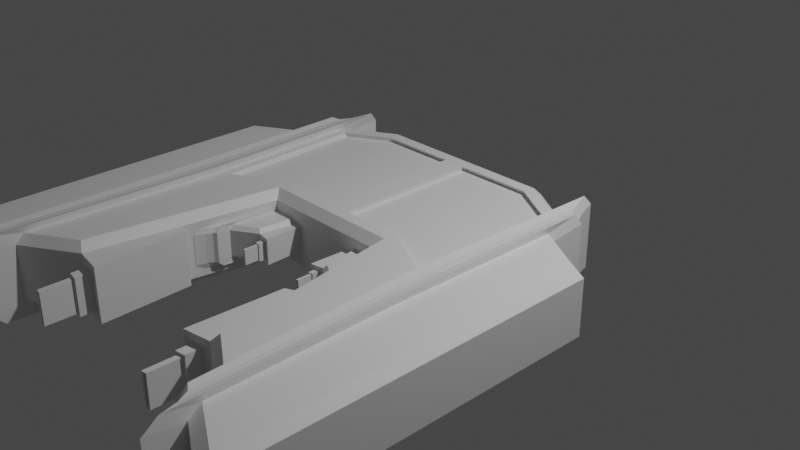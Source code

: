 # Source: Enemy.blend  (saved by Blender 3.6.11; exported with 4.5.12 LTS)
import bpy
from mathutils import Matrix  # noqa: F401  (used for matrix-valued properties, if any)

bpy.ops.wm.read_factory_settings(use_empty=True)
scene = bpy.context.scene
scene.name = 'Scene'

# ---- collections
col_collection = bpy.data.collections.new('Collection'); scene.collection.children.link(col_collection)

# ---- materials (node trees are filled in below, after node groups)
mat_material = bpy.data.materials.new('Material')
mat_material.alpha_threshold = 0.0
mat_material.use_transparent_shadow = False
mat_material.roughness = 0.5
mat_material.line_color = (0.0, 0.0, 0.0, 1.0)
mat_material_001 = bpy.data.materials.new('Material.001')
mat_material_001.alpha_threshold = 0.0
mat_material_001.use_transparent_shadow = False
mat_material_001.roughness = 0.5
mat_material_001.line_color = (0.0, 0.0, 0.0, 1.0)

# ---- material node trees
mat_material.use_nodes = True; mat_material.node_tree.nodes.clear()
_N = mat_material.node_tree.nodes; _L = mat_material.node_tree.links
n0 = _N.new('ShaderNodeOutputMaterial'); n0.name = 'Material Output'; n0.location = (300, 300)
n1 = _N.new('ShaderNodeBsdfPrincipled'); n1.name = 'Principled BSDF'; n1.location = (10, 300)
n1.distribution = 'GGX'
n1.subsurface_method = 'RANDOM_WALK_SKIN'
n1.inputs[3].default_value = 1.45
n1.inputs[27].default_value = (0.0, 0.0, 0.0, 1.0)
n1.inputs[28].default_value = 1.0
_L.new(n1.outputs[0], n0.inputs[0])
n0.is_active_output = True
mat_material_001.use_nodes = True; mat_material_001.node_tree.nodes.clear()
_N = mat_material_001.node_tree.nodes; _L = mat_material_001.node_tree.links
n0 = _N.new('ShaderNodeOutputMaterial'); n0.name = 'Material Output'; n0.location = (300, 300)
n1 = _N.new('ShaderNodeBsdfPrincipled'); n1.name = 'Principled BSDF'; n1.location = (10, 300)
n1.distribution = 'GGX'
n1.subsurface_method = 'RANDOM_WALK_SKIN'
n1.inputs[3].default_value = 1.45
n1.inputs[27].default_value = (0.0, 0.0, 0.0, 1.0)
n1.inputs[28].default_value = 1.0
_L.new(n1.outputs[0], n0.inputs[0])
n0.is_active_output = True

# ---- world
world_world = bpy.data.worlds.new('World'); scene.world = world_world
world_world.use_nodes = True; world_world.node_tree.nodes.clear()
_N = world_world.node_tree.nodes; _L = world_world.node_tree.links
n0 = _N.new('ShaderNodeOutputWorld'); n0.name = 'World Output'; n0.location = (300, 300)
n1 = _N.new('ShaderNodeBackground'); n1.name = 'Background'; n1.location = (10, 300)
n1.inputs[0].default_value = (0.05088, 0.05088, 0.05088, 1.0)
_L.new(n1.outputs[0], n0.inputs[0])
n0.is_active_output = True
world_world.color = (0.05088, 0.05088, 0.05088)
world_world.use_sun_shadow = False
world_world.sun_shadow_jitter_overblur = 0.0

# ---- cameras
cam_camera = bpy.data.cameras.new('Camera')
cam_camera.clip_end = 100.0
cam_camera.ortho_scale = 7.314

# ---- lights
light_light = bpy.data.lights.new('Light', 'POINT')
light_light.transmission_factor = 0.0
light_light.energy = 1000.0
light_light.shadow_soft_size = 0.1
light_light.shadow_maximum_resolution = 0.006
light_light.use_absolute_resolution = True

# ---- meshes
me_cube = bpy.data.meshes.new('Cube')
me_cube.from_pydata([(-1.533, -2.249, 0.3817), (-1.716, -2.583, 0.3817), (-1.716, -2.583, -0.3817), (-1.533, -2.249, -0.3817), (-0.7954, -2.998, -0.198), (-0.7954, -2.998, 0.198), (-0.7407, -2.03, -0.293), (-0.7407, -2.03, 0.293), (-0.9257, -1.914, 0.3817), (-0.8466, -1.983, 0.293), (-2.284, -2.918, 0.3817), (-2.373, -3.035, 0.293), (-2.284, -2.918, -0.3817), (-2.373, -3.035, -0.293), (-0.9257, -1.914, -0.3817), (-0.8466, -1.983, -0.293), (-0.8718, 1.0, 0.1648), (-0.9522, 0.7836, 0.3817), (-0.9856, 0.9063, -0.3817), (-0.8718, 1.0, -0.1648), (-0.7982, -0.7886, 0.3817), (-0.6932, -1.0, 0.293), (-0.6932, -1.0, -0.293), (-0.7692, -0.9113, -0.3817), (0.0, 0.9065, -0.3817), (0.0, 1.0, -0.293), (0.0, -0.9113, 0.3817), (0.0, -1.0, 0.293), (0.0, -1.0, -0.293), (0.0, -0.9113, -0.3817), (0.0, 1.0, 0.293), (0.0, 0.9065, 0.3817), (-2.284, -0.08918, -0.3817), (-2.373, -0.0522, -0.293), (-2.284, -1.997, -0.3817), (-2.373, -2.052, -0.293), (-2.373, -2.052, 0.293), (-2.284, -1.997, 0.3817), (-2.284, -0.08918, 0.3817), (-2.373, -0.0522, 0.293), (-1.082, -2.917, -0.3817), (-0.9062, -2.981, -0.198), (-1.082, -2.917, 0.3817), (-0.9062, -2.981, 0.198), (-2.284, -3.839, -0.3817), (-2.373, -4.018, -0.293), (-2.284, -3.839, 0.3817), (-2.373, -4.018, 0.293), (-1.565, 0.6493, 0.293), (-1.75, 0.2985, 0.293), (-1.724, 0.2427, 0.3817), (-1.424, 0.5057, 0.3817), (-1.549, 0.5745, -0.3817), (-1.724, 0.2427, -0.3817), (-1.75, 0.2985, -0.293), (-1.565, 0.6493, -0.293), (-1.75, -3.668, 0.293), (-1.565, -3.317, 0.293), (-1.575, -3.225, 0.3817), (-1.737, -3.532, 0.3817), (-1.737, -3.532, -0.3817), (-1.575, -3.225, -0.3817), (-1.565, -3.317, -0.293), (-1.75, -3.668, -0.293), (-1.695, -1.635, 0.3817), (-1.374, -1.077, 0.3817), (-1.491, -1.273, -0.3817), (-1.695, -1.635, -0.3817), (-1.731, -2.763, 0.4548), (-1.513, -2.365, 0.4548), (-1.513, -2.365, -0.4548), (-1.731, -2.763, -0.4548), (-1.551, 1.089, 0.3491), (-1.771, 0.6706, 0.3491), (-1.74, 0.604, 0.4548), (-1.532, 0.9994, 0.4548), (-1.532, 0.9994, -0.4548), (-1.74, 0.604, -0.4548), (-1.771, 0.6706, -0.3491), (-1.551, 1.089, -0.3491), (-1.771, -4.056, 0.3491), (-1.551, -3.638, 0.3491), (-1.563, -3.528, 0.4548), (-1.756, -3.894, 0.4548), (-1.756, -3.894, -0.4548), (-1.563, -3.528, -0.4548), (-1.551, -3.638, -0.3491), (-1.771, -4.056, -0.3491), (-1.706, -1.633, 0.4548), (-1.463, -1.202, 0.4548), (-1.463, -1.202, -0.4548), (-1.706, -1.633, -0.4548), (-1.0, 1.0, -0.293), (-1.0, 1.0, 0.293), (-0.1282, 1.0, -0.1648), (-0.1282, 1.0, 0.1648), (-0.1687, 1.114, 0.1243), (-0.1687, 1.114, -0.1243), (-0.8313, 1.114, -0.1243), (-0.8313, 1.114, 0.1243), (-0.7016, -3.013, 0.293), (-1.0, -2.966, 0.293), (-0.7016, -3.013, -0.293), (-1.0, -2.966, -0.293), (-0.8217, -3.157, 0.1714), (-0.8799, -3.148, 0.1714), (-0.8217, -3.157, -0.1714), (-0.8799, -3.148, -0.1714), (-0.7692, -0.9113, 0.3817), (-0.1227, -0.7886, 0.3817), (-0.9856, 0.9063, 0.3817), (-1.549, 0.5745, 0.3817), (-0.1227, 0.7838, 0.3817), (-1.491, -1.273, 0.3817), (-0.1116, -0.7572, 0.3321), (-0.1116, 0.8152, 0.3321), (-0.9411, 0.8151, 0.3321), (-0.7871, -0.7572, 0.3321), (-1.413, 0.5371, 0.3321), (-1.363, -1.046, 0.3321), (-0.7954, -3.161, 0.198), (-0.9062, -3.144, 0.198), (-0.7954, -3.161, -0.198), (-0.9062, -3.144, -0.198), (-0.8428, -3.484, 0.15), (-0.8588, -3.482, 0.15), (-0.8428, -3.484, -0.15), (-0.8588, -3.482, -0.15), (-0.1282, 1.114, 0.1648), (-0.1282, 1.114, -0.1648), (-0.8718, 1.114, -0.1648), (-0.8718, 1.114, 0.1648), (-0.1687, 1.075, 0.1243), (-0.1687, 1.075, -0.1243), (-0.8313, 1.075, -0.1243), (-0.8313, 1.075, 0.1243), (-0.8217, -3.488, 0.1714), (-0.8799, -3.479, 0.1714), (-0.8217, -3.488, -0.1714), (-0.8799, -3.479, -0.1714), (-0.8296, -3.251, 0.15), (-0.8456, -3.249, 0.15), (-0.8296, -3.251, -0.15), (-0.8456, -3.249, -0.15), (-1.657, -2.593, 0.4374), (-1.587, -2.465, 0.4374), (-1.587, -2.465, -0.4374), (-1.657, -2.593, -0.4374), (-1.625, 0.8501, 0.3358), (-1.695, 0.7162, 0.3358), (-1.67, 0.6449, 0.4374), (-1.603, 0.7717, 0.4374), (-1.603, 0.7717, -0.4374), (-1.67, 0.6449, -0.4374), (-1.695, 0.7162, -0.3358), (-1.625, 0.8501, -0.3358), (-1.695, -3.83, 0.3358), (-1.625, -3.696, 0.3358), (-1.628, -3.573, 0.4374), (-1.689, -3.69, 0.4374), (-1.689, -3.69, -0.4374), (-1.628, -3.573, -0.4374), (-1.625, -3.696, -0.3358), (-1.695, -3.83, -0.3358), (-1.625, -1.495, 0.4374), (-1.547, -1.357, 0.4374), (-1.547, -1.357, -0.4374), (-1.625, -1.495, -0.4374)], [], [(95, 94, 129, 128), (1, 10, 46, 59), (53, 67, 34, 32), (64, 50, 38, 37), (103, 15, 6, 102), (11, 13, 45, 47), (51, 65, 119, 118), (35, 36, 39, 33), (18, 24, 29, 23), (101, 9, 8, 42), (3, 14, 40, 61), (28, 27, 21, 22), (63, 56, 47, 45), (24, 18, 92, 25), (26, 108, 21, 27), (23, 29, 28, 22), (110, 31, 30, 93), (32, 34, 35, 33), (37, 38, 39, 36), (49, 39, 38, 50), (53, 32, 33, 54), (57, 101, 42, 58), (61, 40, 103, 62), (15, 103, 40, 14), (13, 35, 34, 12), (11, 47, 46, 10), (9, 21, 108, 8), (49, 54, 33, 39), (36, 11, 10, 37), (45, 13, 12, 44), (22, 15, 14, 23), (66, 23, 14, 3), (36, 35, 13, 11), (22, 21, 9, 15), (64, 37, 10, 1), (6, 7, 100, 102), (43, 41, 123, 121), (9, 101, 100, 7), (15, 9, 7, 6), (108, 113, 0, 8), (3, 61, 85, 70), (34, 67, 2, 12), (2, 67, 91, 71), (93, 92, 55, 48), (57, 58, 82, 81), (44, 60, 63, 45), (60, 2, 71, 84), (47, 56, 59, 46), (64, 1, 68, 88), (18, 52, 55, 92), (1, 59, 83, 68), (93, 48, 111, 110), (59, 56, 80, 83), (103, 101, 57, 62), (56, 63, 87, 80), (12, 2, 60, 44), (0, 113, 89, 69), (109, 112, 115, 114), (58, 0, 69, 82), (18, 23, 66, 52), (61, 62, 86, 85), (8, 0, 58, 42), (62, 57, 81, 86), (164, 88, 68, 144), (166, 90, 70, 146), (149, 154, 78, 73), (161, 85, 86, 162), (157, 81, 82, 158), (153, 77, 78, 154), (149, 73, 74, 150), (163, 156, 80, 87), (146, 70, 85, 161), (164, 150, 74, 88), (153, 167, 91, 77), (144, 68, 83, 159), (55, 52, 76, 79), (66, 3, 70, 90), (113, 111, 75, 89), (53, 54, 78, 77), (48, 55, 79, 72), (50, 64, 88, 74), (111, 48, 72, 75), (54, 49, 73, 78), (52, 66, 90, 76), (49, 50, 74, 73), (63, 60, 84, 87), (67, 53, 77, 91), (19, 94, 25, 92), (95, 16, 93, 30), (16, 19, 92, 93), (94, 95, 30, 25), (98, 99, 135, 134), (19, 16, 131, 130), (94, 19, 130, 129), (16, 95, 128, 131), (43, 5, 100, 101), (5, 4, 102, 100), (4, 41, 103, 102), (41, 43, 101, 103), (105, 107, 139, 137), (4, 5, 120, 122), (41, 4, 122, 123), (5, 43, 121, 120), (109, 20, 108, 26), (17, 112, 31, 110), (51, 17, 110, 111), (112, 109, 26, 31), (20, 65, 113, 108), (65, 51, 111, 113), (115, 116, 117, 114), (117, 116, 118, 119), (112, 17, 116, 115), (65, 20, 117, 119), (17, 51, 118, 116), (20, 109, 114, 117), (105, 104, 120, 121), (104, 106, 122, 120), (106, 107, 123, 122), (107, 105, 121, 123), (125, 127, 143, 141), (106, 104, 136, 138), (107, 106, 138, 139), (104, 105, 137, 136), (97, 96, 128, 129), (98, 97, 129, 130), (96, 99, 131, 128), (99, 98, 130, 131), (134, 135, 132, 133), (97, 98, 134, 133), (99, 96, 132, 135), (96, 97, 133, 132), (125, 124, 136, 137), (124, 126, 138, 136), (126, 127, 139, 138), (127, 125, 137, 139), (126, 124, 140, 142), (127, 126, 142, 143), (124, 125, 141, 140), (69, 145, 158, 82), (145, 144, 159, 158), (76, 90, 166, 152), (152, 166, 167, 153), (89, 75, 151, 165), (165, 151, 150, 164), (71, 147, 160, 84), (147, 146, 161, 160), (86, 81, 157, 162), (162, 157, 156, 163), (72, 148, 151, 75), (148, 149, 150, 151), (76, 152, 155, 79), (152, 153, 154, 155), (80, 156, 159, 83), (156, 157, 158, 159), (84, 160, 163, 87), (160, 161, 162, 163), (72, 79, 155, 148), (148, 155, 154, 149), (91, 167, 147, 71), (167, 166, 146, 147), (89, 165, 145, 69), (165, 164, 144, 145)])
_uv = me_cube.uv_layers.new(name='UVMap')
_uv.uv.foreach_set('vector', [0.2475, 0.3657, 0.2411, 0.3657, 0.2425, 0.3636, 0.2463, 0.3642, 0.633, 0.1798, 0.5836, 0.165, 0.5653, 0.1259, 0.5964, 0.1001, 0.4764, 0.4994, 0.4504, 0.2621, 0.5147, 0.2377, 0.516, 0.4082, 0.6569, 0.2662, 0.6211, 0.4996, 0.5856, 0.413, 0.5936, 0.2387, 0.1783, 0.6866, 0.19, 0.5608, 0.1995, 0.5729, 0.2109, 0.6462, 0.5741, 0.1598, 0.5378, 0.1595, 0.555, 0.1231, 0.5597, 0.1246, 0.2807, 0.3373, 0.3406, 0.4353, 0.3336, 0.4296, 0.278, 0.3417, 0.5265, 0.2337, 0.5819, 0.2341, 0.5735, 0.4138, 0.528, 0.4093, 0.2347, 0.3489, 0.2371, 0.3686, 0.2325, 0.4008, 0.1861, 0.4381, 0.2832, 0.6895, 0.2747, 0.5557, 0.2897, 0.5472, 0.3003, 0.6871, 0.07961, 0.59, 0.1759, 0.5522, 0.1621, 0.6836, 0.09884, 0.8205, 0.2345, 0.4034, 0.2464, 0.4054, 0.2724, 0.4383, 0.1997, 0.445, 0.5327, 0.09338, 0.5847, 0.09361, 0.5597, 0.1246, 0.555, 0.1231, 0.2371, 0.3686, 0.2347, 0.3489, 0.2381, 0.3485, 0.2392, 0.3676, 0.2488, 0.4035, 0.2842, 0.4333, 0.2724, 0.4383, 0.2464, 0.4054, 0.1861, 0.4381, 0.2325, 0.4008, 0.2345, 0.4034, 0.1997, 0.445, 0.2586, 0.3513, 0.2503, 0.3696, 0.2487, 0.3679, 0.2553, 0.3501, 0.516, 0.4082, 0.5147, 0.2377, 0.5265, 0.2337, 0.528, 0.4093, 0.5936, 0.2387, 0.5856, 0.413, 0.5735, 0.4138, 0.5819, 0.2341, 0.6044, 0.5066, 0.5735, 0.4138, 0.5856, 0.413, 0.6211, 0.4996, 0.4764, 0.4994, 0.516, 0.4082, 0.528, 0.4093, 0.493, 0.5075, 0.325, 0.8444, 0.2832, 0.6895, 0.3003, 0.6871, 0.3545, 0.8208, 0.09884, 0.8205, 0.1621, 0.6836, 0.1783, 0.6866, 0.127, 0.846, 0.19, 0.5608, 0.1783, 0.6866, 0.1621, 0.6836, 0.1759, 0.5522, 0.5378, 0.1595, 0.5265, 0.2337, 0.5147, 0.2377, 0.5278, 0.1643, 0.5741, 0.1598, 0.5597, 0.1246, 0.5653, 0.1259, 0.5836, 0.165, 0.2747, 0.5557, 0.2724, 0.4383, 0.2842, 0.4333, 0.2897, 0.5472, 0.6044, 0.5066, 0.493, 0.5075, 0.528, 0.4093, 0.5735, 0.4138, 0.5819, 0.2341, 0.5741, 0.1598, 0.5836, 0.165, 0.5936, 0.2387, 0.555, 0.1231, 0.5378, 0.1595, 0.5278, 0.1643, 0.5491, 0.1242, 0.1997, 0.445, 0.19, 0.5608, 0.1759, 0.5522, 0.1861, 0.4381, 0.115, 0.4588, 0.1861, 0.4381, 0.1759, 0.5522, 0.07961, 0.59, 0.5819, 0.2341, 0.5265, 0.2337, 0.5378, 0.1595, 0.5741, 0.1598, 0.1997, 0.445, 0.2724, 0.4383, 0.2747, 0.5557, 0.19, 0.5608, 0.6569, 0.2662, 0.5936, 0.2387, 0.5836, 0.165, 0.633, 0.1798, 0.1995, 0.5729, 0.2636, 0.5736, 0.2529, 0.6489, 0.2109, 0.6462, 0.2522, 0.6752, 0.2097, 0.6743, 0.2266, 0.6652, 0.2341, 0.6669, 0.2747, 0.5557, 0.2832, 0.6895, 0.2529, 0.6489, 0.2636, 0.5736, 0.19, 0.5608, 0.2747, 0.5557, 0.2636, 0.5736, 0.1995, 0.5729, 0.2842, 0.4333, 0.3598, 0.4509, 0.3855, 0.5922, 0.2897, 0.5472, 0.07961, 0.59, 0.09884, 0.8205, 0.08412, 0.9034, 0.06259, 0.6103, 0.5147, 0.2377, 0.4504, 0.2621, 0.4785, 0.1768, 0.5278, 0.1643, 0.4785, 0.1768, 0.4504, 0.2621, 0.4424, 0.2615, 0.4787, 0.1602, 0.2553, 0.3501, 0.2381, 0.3485, 0.2289, 0.3185, 0.2737, 0.3206, 0.325, 0.8444, 0.3545, 0.8208, 0.3654, 0.9056, 0.3369, 0.9377, 0.5491, 0.1242, 0.5199, 0.09846, 0.5327, 0.09338, 0.555, 0.1231, 0.5199, 0.09846, 0.4785, 0.1768, 0.4787, 0.1602, 0.5296, 0.06545, 0.5597, 0.1246, 0.5847, 0.09361, 0.5964, 0.1001, 0.5653, 0.1259, 0.6569, 0.2662, 0.633, 0.1798, 0.6337, 0.1631, 0.6648, 0.2659, 0.2347, 0.3489, 0.2206, 0.3192, 0.2289, 0.3185, 0.2381, 0.3485, 0.633, 0.1798, 0.5964, 0.1001, 0.5896, 0.07139, 0.6337, 0.1631, 0.2553, 0.3501, 0.2737, 0.3206, 0.2825, 0.3237, 0.2586, 0.3513, 0.5964, 0.1001, 0.5847, 0.09361, 0.5792, 0.0683, 0.5896, 0.07139, 0.1783, 0.6866, 0.2832, 0.6895, 0.325, 0.8444, 0.127, 0.846, 0.5847, 0.09361, 0.5327, 0.09338, 0.5415, 0.06153, 0.5792, 0.0683, 0.5278, 0.1643, 0.4785, 0.1768, 0.5199, 0.09846, 0.5491, 0.1242, 0.3855, 0.5922, 0.3598, 0.4509, 0.3638, 0.4441, 0.4011, 0.6132, 0.251, 0.4024, 0.253, 0.3702, 0.2543, 0.3703, 0.2521, 0.4009, 0.3545, 0.8208, 0.3855, 0.5922, 0.4011, 0.6132, 0.3654, 0.9056, 0.2347, 0.3489, 0.1861, 0.4381, 0.115, 0.4588, 0.2206, 0.3192, 0.09884, 0.8205, 0.127, 0.846, 0.1116, 0.9357, 0.08412, 0.9034, 0.2897, 0.5472, 0.3855, 0.5922, 0.3545, 0.8208, 0.3003, 0.6871, 0.127, 0.846, 0.325, 0.8444, 0.3369, 0.9377, 0.1116, 0.9357, 0.6761, 0.2814, 0.6648, 0.2659, 0.6337, 0.1631, 0.6455, 0.1756, 0.09357, 0.4624, 0.1111, 0.4504, 0.06259, 0.6103, 0.04436, 0.632, 0.6105, 0.5812, 0.4842, 0.5812, 0.4866, 0.5644, 0.6084, 0.5655, 0.06905, 0.9245, 0.08412, 0.9034, 0.1116, 0.9357, 0.1077, 0.969, 0.3402, 0.969, 0.3369, 0.9377, 0.3654, 0.9056, 0.3795, 0.9273, 0.4621, 0.5662, 0.471, 0.5539, 0.4866, 0.5644, 0.4842, 0.5812, 0.6105, 0.5812, 0.6084, 0.5655, 0.6241, 0.5553, 0.6324, 0.5677, 0.5177, 0.04504, 0.6045, 0.04612, 0.5792, 0.0683, 0.5415, 0.06153, 0.04436, 0.632, 0.06259, 0.6103, 0.08412, 0.9034, 0.06905, 0.9245, 0.6761, 0.2814, 0.6324, 0.5677, 0.6241, 0.5553, 0.6648, 0.2659, 0.4621, 0.5662, 0.4304, 0.2764, 0.4424, 0.2615, 0.471, 0.5539, 0.6455, 0.1756, 0.6337, 0.1631, 0.5896, 0.07139, 0.6036, 0.08404, 0.2289, 0.3185, 0.2206, 0.3192, 0.2308, 0.295, 0.2367, 0.2935, 0.115, 0.4588, 0.07961, 0.59, 0.06259, 0.6103, 0.1111, 0.4504, 0.3598, 0.4509, 0.2825, 0.3237, 0.2748, 0.2983, 0.3638, 0.4441, 0.4764, 0.4994, 0.493, 0.5075, 0.4866, 0.5644, 0.471, 0.5539, 0.2737, 0.3206, 0.2289, 0.3185, 0.2367, 0.2935, 0.2696, 0.2958, 0.6211, 0.4996, 0.6569, 0.2662, 0.6648, 0.2659, 0.6241, 0.5553, 0.2825, 0.3237, 0.2737, 0.3206, 0.2696, 0.2958, 0.2748, 0.2983, 0.493, 0.5075, 0.6044, 0.5066, 0.6084, 0.5655, 0.4866, 0.5644, 0.2206, 0.3192, 0.115, 0.4588, 0.1111, 0.4504, 0.2308, 0.295, 0.6044, 0.5066, 0.6211, 0.4996, 0.6241, 0.5553, 0.6084, 0.5655, 0.5327, 0.09338, 0.5199, 0.09846, 0.5296, 0.06545, 0.5415, 0.06153, 0.4504, 0.2621, 0.4764, 0.4994, 0.471, 0.5539, 0.4424, 0.2615, 0.241, 0.3521, 0.2411, 0.3657, 0.2392, 0.3676, 0.2381, 0.3485, 0.2475, 0.3657, 0.2513, 0.3529, 0.2553, 0.3501, 0.2487, 0.3679, 0.2513, 0.3529, 0.241, 0.3521, 0.2381, 0.3485, 0.2553, 0.3501, 0.2411, 0.3657, 0.2475, 0.3657, 0.2487, 0.3679, 0.2392, 0.3676, 0.2437, 0.3555, 0.248, 0.3562, 0.2474, 0.3568, 0.2442, 0.3561, 0.241, 0.3521, 0.2513, 0.3529, 0.2487, 0.3558, 0.2433, 0.3547, 0.2411, 0.3657, 0.241, 0.3521, 0.2433, 0.3547, 0.2425, 0.3636, 0.2513, 0.3529, 0.2475, 0.3657, 0.2463, 0.3642, 0.2487, 0.3558, 0.2522, 0.6752, 0.2488, 0.6555, 0.2529, 0.6489, 0.2832, 0.6895, 0.2488, 0.6555, 0.2159, 0.6565, 0.2109, 0.6462, 0.2529, 0.6489, 0.2159, 0.6565, 0.2097, 0.6743, 0.1783, 0.6866, 0.2109, 0.6462, 0.2097, 0.6743, 0.2522, 0.6752, 0.2832, 0.6895, 0.1783, 0.6866, 0.2335, 0.6662, 0.2273, 0.6649, 0.2301, 0.6649, 0.2301, 0.6649, 0.2159, 0.6565, 0.2488, 0.6555, 0.2341, 0.6644, 0.2272, 0.6635, 0.2097, 0.6743, 0.2159, 0.6565, 0.2272, 0.6635, 0.2266, 0.6652, 0.2488, 0.6555, 0.2522, 0.6752, 0.2341, 0.6669, 0.2341, 0.6644, 0.251, 0.4024, 0.2876, 0.425, 0.2842, 0.4333, 0.2488, 0.4035, 0.2607, 0.3527, 0.253, 0.3702, 0.2503, 0.3696, 0.2586, 0.3513, 0.2807, 0.3373, 0.2607, 0.3527, 0.2586, 0.3513, 0.2825, 0.3237, 0.253, 0.3702, 0.251, 0.4024, 0.2488, 0.4035, 0.2503, 0.3696, 0.2876, 0.425, 0.3406, 0.4353, 0.3598, 0.4509, 0.2842, 0.4333, 0.3406, 0.4353, 0.2807, 0.3373, 0.2825, 0.3237, 0.3598, 0.4509, 0.2543, 0.3703, 0.2615, 0.3543, 0.2877, 0.4206, 0.2521, 0.4009, 0.2877, 0.4206, 0.2615, 0.3543, 0.278, 0.3417, 0.3336, 0.4296, 0.253, 0.3702, 0.2607, 0.3527, 0.2615, 0.3543, 0.2543, 0.3703, 0.3406, 0.4353, 0.2876, 0.425, 0.2877, 0.4206, 0.3336, 0.4296, 0.2607, 0.3527, 0.2807, 0.3373, 0.278, 0.3417, 0.2615, 0.3543, 0.2876, 0.425, 0.251, 0.4024, 0.2521, 0.4009, 0.2877, 0.4206, 0.2335, 0.6662, 0.2335, 0.6649, 0.2341, 0.6644, 0.2341, 0.6669, 0.2335, 0.6649, 0.2275, 0.6639, 0.2272, 0.6635, 0.2341, 0.6644, 0.2275, 0.6639, 0.2273, 0.6649, 0.2266, 0.6652, 0.2272, 0.6635, 0.2273, 0.6649, 0.2335, 0.6662, 0.2341, 0.6669, 0.2266, 0.6652, 0.9642, 0.8098, 0.9644, 0.9534, 0.8989, 0.9536, 0.8987, 0.8099, 0.2275, 0.6639, 0.2335, 0.6649, 0.2301, 0.6649, 0.2301, 0.6649, 0.2273, 0.6649, 0.2275, 0.6639, 0.2301, 0.6649, 0.2301, 0.6649, 0.2335, 0.6649, 0.2335, 0.6662, 0.2301, 0.6649, 0.2301, 0.6649, 0.243, 0.3632, 0.246, 0.3636, 0.2463, 0.3642, 0.2425, 0.3636, 0.2437, 0.3555, 0.243, 0.3632, 0.2425, 0.3636, 0.2433, 0.3547, 0.246, 0.3636, 0.248, 0.3562, 0.2487, 0.3558, 0.2463, 0.3642, 0.248, 0.3562, 0.2437, 0.3555, 0.2433, 0.3547, 0.2487, 0.3558, 0.9292, 0.7805, 0.8952, 0.7805, 0.8952, 0.6897, 0.9292, 0.6897, 0.243, 0.3632, 0.2437, 0.3555, 0.2442, 0.3561, 0.2434, 0.3628, 0.248, 0.3562, 0.246, 0.3636, 0.2456, 0.3632, 0.2474, 0.3568, 0.246, 0.3636, 0.243, 0.3632, 0.2434, 0.3628, 0.2456, 0.3632, 0.2301, 0.6649, 0.2301, 0.6649, 0.2301, 0.6649, 0.2301, 0.6649, 0.2301, 0.6649, 0.2301, 0.6649, 0.2301, 0.6649, 0.2301, 0.6649, 0.2301, 0.6649, 0.2301, 0.6649, 0.2301, 0.6649, 0.2301, 0.6649, 0.2301, 0.6649, 0.2301, 0.6649, 0.2301, 0.6649, 0.2301, 0.6649, 0.8987, 0.8099, 0.8989, 0.9536, 0.8334, 0.9538, 0.8332, 0.8101, 0.8286, 0.7295, 0.8331, 0.7288, 0.8332, 0.8405, 0.8287, 0.8413, 0.8287, 0.8413, 0.8332, 0.842, 0.8333, 0.9538, 0.8288, 0.953, 0.4011, 0.6132, 0.4182, 0.6362, 0.3795, 0.9273, 0.3654, 0.9056, 0.9828, 0.152, 0.9716, 0.1371, 0.9417, 0.02005, 0.9516, 0.02887, 0.2308, 0.295, 0.1111, 0.4504, 0.09357, 0.4624, 0.2147, 0.3005, 0.8495, 0.6339, 0.8475, 0.3159, 0.8582, 0.2956, 0.8584, 0.612, 0.3638, 0.4441, 0.2748, 0.2983, 0.2879, 0.3048, 0.38, 0.4579, 0.9878, 0.3139, 0.9877, 0.6345, 0.9788, 0.6128, 0.977, 0.2934, 0.4787, 0.1602, 0.466, 0.1722, 0.5147, 0.07754, 0.5296, 0.06545, 0.8638, 0.1387, 0.8523, 0.1538, 0.8859, 0.02514, 0.8961, 0.01631, 0.1116, 0.9357, 0.3369, 0.9377, 0.3402, 0.969, 0.1077, 0.969, 0.8897, 2.413e-09, 0.9488, 0.001432, 0.9321, 0.01227, 0.9049, 0.008735, 0.2696, 0.2958, 0.2879, 0.2869, 0.2879, 0.3048, 0.2748, 0.2983, 0.9698, 0.6504, 0.9655, 0.6247, 0.9788, 0.6128, 0.9877, 0.6345, 0.2308, 0.295, 0.2147, 0.3005, 0.2153, 0.2727, 0.2367, 0.2935, 0.8495, 0.6339, 0.8584, 0.612, 0.8713, 0.6244, 0.8669, 0.6504, 0.5792, 0.0683, 0.6045, 0.04612, 0.6036, 0.08404, 0.5896, 0.07139, 0.9321, 0.01227, 0.9488, 0.001432, 0.9516, 0.02887, 0.9417, 0.02005, 0.5296, 0.06545, 0.5147, 0.07754, 0.5177, 0.04504, 0.5415, 0.06153, 0.8961, 0.01631, 0.8859, 0.02514, 0.8897, 2.413e-09, 0.9049, 0.008735, 0.2696, 0.2958, 0.2367, 0.2935, 0.2153, 0.2727, 0.2879, 0.2869, 0.9698, 0.6504, 0.8669, 0.6504, 0.8713, 0.6244, 0.9655, 0.6247, 0.4424, 0.2615, 0.4304, 0.2764, 0.466, 0.1722, 0.4787, 0.1602, 0.8582, 0.2956, 0.8475, 0.3159, 0.8523, 0.1538, 0.8638, 0.1387, 0.3638, 0.4441, 0.38, 0.4579, 0.4182, 0.6362, 0.4011, 0.6132, 0.9878, 0.3139, 0.977, 0.2934, 0.9716, 0.1371, 0.9828, 0.152])
me_cube.materials.append(mat_material)
me_cube.use_mirror_vertex_groups = False
me_cube.update()
me_cube_001 = bpy.data.meshes.new('Cube.001')
me_cube_001.from_pydata([(-1.533, -2.249, 0.3817), (-1.716, -2.583, 0.3817), (-1.716, -2.583, -0.3817), (-1.533, -2.249, -0.3817), (-0.7954, -2.998, -0.198), (-0.7954, -2.998, 0.198), (-0.7407, -2.03, -0.293), (-0.7407, -2.03, 0.293), (-0.9257, -1.914, 0.3817), (-0.8466, -1.983, 0.293), (-2.284, -2.918, 0.3817), (-2.373, -3.035, 0.293), (-2.284, -2.918, -0.3817), (-2.373, -3.035, -0.293), (-0.9257, -1.914, -0.3817), (-0.8466, -1.983, -0.293), (-0.8718, 1.0, 0.1648), (-0.9522, 0.7836, 0.3817), (-0.9856, 0.9063, -0.3817), (-0.8718, 1.0, -0.1648), (-0.7982, -0.7886, 0.3817), (-0.6932, -1.0, 0.293), (-0.6932, -1.0, -0.293), (-0.7692, -0.9113, -0.3817), (0.0, 0.9065, -0.3817), (0.0, 1.0, -0.293), (0.0, -0.9113, 0.3817), (0.0, -1.0, 0.293), (0.0, -1.0, -0.293), (0.0, -0.9113, -0.3817), (0.0, 1.0, 0.293), (0.0, 0.9065, 0.3817), (-2.284, -0.08918, -0.3817), (-2.373, -0.0522, -0.293), (-2.284, -1.997, -0.3817), (-2.373, -2.052, -0.293), (-2.373, -2.052, 0.293), (-2.284, -1.997, 0.3817), (-2.284, -0.08918, 0.3817), (-2.373, -0.0522, 0.293), (-1.082, -2.917, -0.3817), (-0.9062, -2.981, -0.198), (-1.082, -2.917, 0.3817), (-0.9062, -2.981, 0.198), (-2.284, -3.839, -0.3817), (-2.373, -4.018, -0.293), (-2.284, -3.839, 0.3817), (-2.373, -4.018, 0.293), (-1.565, 0.6493, 0.293), (-1.75, 0.2985, 0.293), (-1.724, 0.2427, 0.3817), (-1.424, 0.5057, 0.3817), (-1.549, 0.5745, -0.3817), (-1.724, 0.2427, -0.3817), (-1.75, 0.2985, -0.293), (-1.565, 0.6493, -0.293), (-1.75, -3.668, 0.293), (-1.565, -3.317, 0.293), (-1.575, -3.225, 0.3817), (-1.737, -3.532, 0.3817), (-1.737, -3.532, -0.3817), (-1.575, -3.225, -0.3817), (-1.565, -3.317, -0.293), (-1.75, -3.668, -0.293), (-1.695, -1.635, 0.3817), (-1.374, -1.077, 0.3817), (-1.491, -1.273, -0.3817), (-1.695, -1.635, -0.3817), (-1.731, -2.763, 0.4548), (-1.513, -2.365, 0.4548), (-1.513, -2.365, -0.4548), (-1.731, -2.763, -0.4548), (-1.551, 1.089, 0.3491), (-1.771, 0.6706, 0.3491), (-1.74, 0.604, 0.4548), (-1.532, 0.9994, 0.4548), (-1.532, 0.9994, -0.4548), (-1.74, 0.604, -0.4548), (-1.771, 0.6706, -0.3491), (-1.551, 1.089, -0.3491), (-1.771, -4.056, 0.3491), (-1.551, -3.638, 0.3491), (-1.563, -3.528, 0.4548), (-1.756, -3.894, 0.4548), (-1.756, -3.894, -0.4548), (-1.563, -3.528, -0.4548), (-1.551, -3.638, -0.3491), (-1.771, -4.056, -0.3491), (-1.706, -1.633, 0.4548), (-1.463, -1.202, 0.4548), (-1.463, -1.202, -0.4548), (-1.706, -1.633, -0.4548), (-1.0, 1.0, -0.293), (-1.0, 1.0, 0.293), (-0.1282, 1.0, -0.1648), (-0.1282, 1.0, 0.1648), (-0.1687, 1.114, 0.1243), (-0.1687, 1.114, -0.1243), (-0.8313, 1.114, -0.1243), (-0.8313, 1.114, 0.1243), (-0.7016, -3.013, 0.293), (-1.0, -2.966, 0.293), (-0.7016, -3.013, -0.293), (-1.0, -2.966, -0.293), (-0.8217, -3.157, 0.1714), (-0.8799, -3.148, 0.1714), (-0.8217, -3.157, -0.1714), (-0.8799, -3.148, -0.1714), (-0.7692, -0.9113, 0.3817), (-0.1227, -0.7886, 0.3817), (-0.9856, 0.9063, 0.3817), (-1.549, 0.5745, 0.3817), (-0.1227, 0.7838, 0.3817), (-1.491, -1.273, 0.3817), (-0.1116, -0.7572, 0.3321), (-0.1116, 0.8152, 0.3321), (-0.9411, 0.8151, 0.3321), (-0.7871, -0.7572, 0.3321), (-1.413, 0.5371, 0.3321), (-1.363, -1.046, 0.3321), (-0.7954, -3.161, 0.198), (-0.9062, -3.144, 0.198), (-0.7954, -3.161, -0.198), (-0.9062, -3.144, -0.198), (-0.8428, -3.484, 0.15), (-0.8588, -3.482, 0.15), (-0.8428, -3.484, -0.15), (-0.8588, -3.482, -0.15), (-0.1282, 1.114, 0.1648), (-0.1282, 1.114, -0.1648), (-0.8718, 1.114, -0.1648), (-0.8718, 1.114, 0.1648), (-0.1687, 1.075, 0.1243), (-0.1687, 1.075, -0.1243), (-0.8313, 1.075, -0.1243), (-0.8313, 1.075, 0.1243), (-0.8217, -3.488, 0.1714), (-0.8799, -3.479, 0.1714), (-0.8217, -3.488, -0.1714), (-0.8799, -3.479, -0.1714), (-0.8296, -3.251, 0.15), (-0.8456, -3.249, 0.15), (-0.8296, -3.251, -0.15), (-0.8456, -3.249, -0.15), (-1.657, -2.593, 0.4374), (-1.587, -2.465, 0.4374), (-1.587, -2.465, -0.4374), (-1.657, -2.593, -0.4374), (-1.625, 0.8501, 0.3358), (-1.695, 0.7162, 0.3358), (-1.67, 0.6449, 0.4374), (-1.603, 0.7717, 0.4374), (-1.603, 0.7717, -0.4374), (-1.67, 0.6449, -0.4374), (-1.695, 0.7162, -0.3358), (-1.625, 0.8501, -0.3358), (-1.695, -3.83, 0.3358), (-1.625, -3.696, 0.3358), (-1.628, -3.573, 0.4374), (-1.689, -3.69, 0.4374), (-1.689, -3.69, -0.4374), (-1.628, -3.573, -0.4374), (-1.625, -3.696, -0.3358), (-1.695, -3.83, -0.3358), (-1.625, -1.495, 0.4374), (-1.547, -1.357, 0.4374), (-1.547, -1.357, -0.4374), (-1.625, -1.495, -0.4374)], [], [(95, 94, 129, 128), (1, 10, 46, 59), (53, 67, 34, 32), (64, 50, 38, 37), (103, 15, 6, 102), (11, 13, 45, 47), (51, 65, 119, 118), (35, 36, 39, 33), (18, 24, 29, 23), (101, 9, 8, 42), (3, 14, 40, 61), (28, 27, 21, 22), (63, 56, 47, 45), (24, 18, 92, 25), (26, 108, 21, 27), (23, 29, 28, 22), (110, 31, 30, 93), (32, 34, 35, 33), (37, 38, 39, 36), (49, 39, 38, 50), (53, 32, 33, 54), (57, 101, 42, 58), (61, 40, 103, 62), (15, 103, 40, 14), (13, 35, 34, 12), (11, 47, 46, 10), (9, 21, 108, 8), (49, 54, 33, 39), (36, 11, 10, 37), (45, 13, 12, 44), (22, 15, 14, 23), (66, 23, 14, 3), (36, 35, 13, 11), (22, 21, 9, 15), (64, 37, 10, 1), (6, 7, 100, 102), (43, 41, 123, 121), (9, 101, 100, 7), (15, 9, 7, 6), (108, 113, 0, 8), (3, 61, 85, 70), (34, 67, 2, 12), (2, 67, 91, 71), (93, 92, 55, 48), (57, 58, 82, 81), (44, 60, 63, 45), (60, 2, 71, 84), (47, 56, 59, 46), (64, 1, 68, 88), (18, 52, 55, 92), (1, 59, 83, 68), (93, 48, 111, 110), (59, 56, 80, 83), (103, 101, 57, 62), (56, 63, 87, 80), (12, 2, 60, 44), (0, 113, 89, 69), (109, 112, 115, 114), (58, 0, 69, 82), (18, 23, 66, 52), (61, 62, 86, 85), (8, 0, 58, 42), (62, 57, 81, 86), (164, 88, 68, 144), (166, 90, 70, 146), (149, 154, 78, 73), (161, 85, 86, 162), (157, 81, 82, 158), (153, 77, 78, 154), (149, 73, 74, 150), (163, 156, 80, 87), (146, 70, 85, 161), (164, 150, 74, 88), (153, 167, 91, 77), (144, 68, 83, 159), (55, 52, 76, 79), (66, 3, 70, 90), (113, 111, 75, 89), (53, 54, 78, 77), (48, 55, 79, 72), (50, 64, 88, 74), (111, 48, 72, 75), (54, 49, 73, 78), (52, 66, 90, 76), (49, 50, 74, 73), (63, 60, 84, 87), (67, 53, 77, 91), (19, 94, 25, 92), (95, 16, 93, 30), (16, 19, 92, 93), (94, 95, 30, 25), (98, 99, 135, 134), (19, 16, 131, 130), (94, 19, 130, 129), (16, 95, 128, 131), (43, 5, 100, 101), (5, 4, 102, 100), (4, 41, 103, 102), (41, 43, 101, 103), (105, 107, 139, 137), (4, 5, 120, 122), (41, 4, 122, 123), (5, 43, 121, 120), (109, 20, 108, 26), (17, 112, 31, 110), (51, 17, 110, 111), (112, 109, 26, 31), (20, 65, 113, 108), (65, 51, 111, 113), (115, 116, 117, 114), (117, 116, 118, 119), (112, 17, 116, 115), (65, 20, 117, 119), (17, 51, 118, 116), (20, 109, 114, 117), (105, 104, 120, 121), (104, 106, 122, 120), (106, 107, 123, 122), (107, 105, 121, 123), (125, 127, 143, 141), (106, 104, 136, 138), (107, 106, 138, 139), (104, 105, 137, 136), (97, 96, 128, 129), (98, 97, 129, 130), (96, 99, 131, 128), (99, 98, 130, 131), (134, 135, 132, 133), (97, 98, 134, 133), (99, 96, 132, 135), (96, 97, 133, 132), (125, 124, 136, 137), (124, 126, 138, 136), (126, 127, 139, 138), (127, 125, 137, 139), (126, 124, 140, 142), (127, 126, 142, 143), (124, 125, 141, 140), (69, 145, 158, 82), (145, 144, 159, 158), (76, 90, 166, 152), (152, 166, 167, 153), (89, 75, 151, 165), (165, 151, 150, 164), (71, 147, 160, 84), (147, 146, 161, 160), (86, 81, 157, 162), (162, 157, 156, 163), (72, 148, 151, 75), (148, 149, 150, 151), (76, 152, 155, 79), (152, 153, 154, 155), (80, 156, 159, 83), (156, 157, 158, 159), (84, 160, 163, 87), (160, 161, 162, 163), (72, 79, 155, 148), (148, 155, 154, 149), (91, 167, 147, 71), (167, 166, 146, 147), (89, 165, 145, 69), (165, 164, 144, 145)])
_uv = me_cube_001.uv_layers.new(name='UVMap')
_uv.uv.foreach_set('vector', [0.2475, 0.3657, 0.2411, 0.3657, 0.2425, 0.3636, 0.2463, 0.3642, 0.633, 0.1798, 0.5836, 0.165, 0.5653, 0.1259, 0.5964, 0.1001, 0.4764, 0.4994, 0.4504, 0.2621, 0.5147, 0.2377, 0.516, 0.4082, 0.6569, 0.2662, 0.6211, 0.4996, 0.5856, 0.413, 0.5936, 0.2387, 0.1783, 0.6866, 0.19, 0.5608, 0.1995, 0.5729, 0.2109, 0.6462, 0.5741, 0.1598, 0.5378, 0.1595, 0.555, 0.1231, 0.5597, 0.1246, 0.2807, 0.3373, 0.3406, 0.4353, 0.3336, 0.4296, 0.278, 0.3417, 0.5265, 0.2337, 0.5819, 0.2341, 0.5735, 0.4138, 0.528, 0.4093, 0.2347, 0.3489, 0.2371, 0.3686, 0.2325, 0.4008, 0.1861, 0.4381, 0.2832, 0.6895, 0.2747, 0.5557, 0.2897, 0.5472, 0.3003, 0.6871, 0.07961, 0.59, 0.1759, 0.5522, 0.1621, 0.6836, 0.09884, 0.8205, 0.2345, 0.4034, 0.2464, 0.4054, 0.2724, 0.4383, 0.1997, 0.445, 0.5327, 0.09338, 0.5847, 0.09361, 0.5597, 0.1246, 0.555, 0.1231, 0.2371, 0.3686, 0.2347, 0.3489, 0.2381, 0.3485, 0.2392, 0.3676, 0.2488, 0.4035, 0.2842, 0.4333, 0.2724, 0.4383, 0.2464, 0.4054, 0.1861, 0.4381, 0.2325, 0.4008, 0.2345, 0.4034, 0.1997, 0.445, 0.2586, 0.3513, 0.2503, 0.3696, 0.2487, 0.3679, 0.2553, 0.3501, 0.516, 0.4082, 0.5147, 0.2377, 0.5265, 0.2337, 0.528, 0.4093, 0.5936, 0.2387, 0.5856, 0.413, 0.5735, 0.4138, 0.5819, 0.2341, 0.6044, 0.5066, 0.5735, 0.4138, 0.5856, 0.413, 0.6211, 0.4996, 0.4764, 0.4994, 0.516, 0.4082, 0.528, 0.4093, 0.493, 0.5075, 0.325, 0.8444, 0.2832, 0.6895, 0.3003, 0.6871, 0.3545, 0.8208, 0.09884, 0.8205, 0.1621, 0.6836, 0.1783, 0.6866, 0.127, 0.846, 0.19, 0.5608, 0.1783, 0.6866, 0.1621, 0.6836, 0.1759, 0.5522, 0.5378, 0.1595, 0.5265, 0.2337, 0.5147, 0.2377, 0.5278, 0.1643, 0.5741, 0.1598, 0.5597, 0.1246, 0.5653, 0.1259, 0.5836, 0.165, 0.2747, 0.5557, 0.2724, 0.4383, 0.2842, 0.4333, 0.2897, 0.5472, 0.6044, 0.5066, 0.493, 0.5075, 0.528, 0.4093, 0.5735, 0.4138, 0.5819, 0.2341, 0.5741, 0.1598, 0.5836, 0.165, 0.5936, 0.2387, 0.555, 0.1231, 0.5378, 0.1595, 0.5278, 0.1643, 0.5491, 0.1242, 0.1997, 0.445, 0.19, 0.5608, 0.1759, 0.5522, 0.1861, 0.4381, 0.115, 0.4588, 0.1861, 0.4381, 0.1759, 0.5522, 0.07961, 0.59, 0.5819, 0.2341, 0.5265, 0.2337, 0.5378, 0.1595, 0.5741, 0.1598, 0.1997, 0.445, 0.2724, 0.4383, 0.2747, 0.5557, 0.19, 0.5608, 0.6569, 0.2662, 0.5936, 0.2387, 0.5836, 0.165, 0.633, 0.1798, 0.1995, 0.5729, 0.2636, 0.5736, 0.2529, 0.6489, 0.2109, 0.6462, 0.2522, 0.6752, 0.2097, 0.6743, 0.2266, 0.6652, 0.2341, 0.6669, 0.2747, 0.5557, 0.2832, 0.6895, 0.2529, 0.6489, 0.2636, 0.5736, 0.19, 0.5608, 0.2747, 0.5557, 0.2636, 0.5736, 0.1995, 0.5729, 0.2842, 0.4333, 0.3598, 0.4509, 0.3855, 0.5922, 0.2897, 0.5472, 0.07961, 0.59, 0.09884, 0.8205, 0.08412, 0.9034, 0.06259, 0.6103, 0.5147, 0.2377, 0.4504, 0.2621, 0.4785, 0.1768, 0.5278, 0.1643, 0.4785, 0.1768, 0.4504, 0.2621, 0.4424, 0.2615, 0.4787, 0.1602, 0.2553, 0.3501, 0.2381, 0.3485, 0.2289, 0.3185, 0.2737, 0.3206, 0.325, 0.8444, 0.3545, 0.8208, 0.3654, 0.9056, 0.3369, 0.9377, 0.5491, 0.1242, 0.5199, 0.09846, 0.5327, 0.09338, 0.555, 0.1231, 0.5199, 0.09846, 0.4785, 0.1768, 0.4787, 0.1602, 0.5296, 0.06545, 0.5597, 0.1246, 0.5847, 0.09361, 0.5964, 0.1001, 0.5653, 0.1259, 0.6569, 0.2662, 0.633, 0.1798, 0.6337, 0.1631, 0.6648, 0.2659, 0.2347, 0.3489, 0.2206, 0.3192, 0.2289, 0.3185, 0.2381, 0.3485, 0.633, 0.1798, 0.5964, 0.1001, 0.5896, 0.07139, 0.6337, 0.1631, 0.2553, 0.3501, 0.2737, 0.3206, 0.2825, 0.3237, 0.2586, 0.3513, 0.5964, 0.1001, 0.5847, 0.09361, 0.5792, 0.0683, 0.5896, 0.07139, 0.1783, 0.6866, 0.2832, 0.6895, 0.325, 0.8444, 0.127, 0.846, 0.5847, 0.09361, 0.5327, 0.09338, 0.5415, 0.06153, 0.5792, 0.0683, 0.5278, 0.1643, 0.4785, 0.1768, 0.5199, 0.09846, 0.5491, 0.1242, 0.3855, 0.5922, 0.3598, 0.4509, 0.3638, 0.4441, 0.4011, 0.6132, 0.251, 0.4024, 0.253, 0.3702, 0.2543, 0.3703, 0.2521, 0.4009, 0.3545, 0.8208, 0.3855, 0.5922, 0.4011, 0.6132, 0.3654, 0.9056, 0.2347, 0.3489, 0.1861, 0.4381, 0.115, 0.4588, 0.2206, 0.3192, 0.09884, 0.8205, 0.127, 0.846, 0.1116, 0.9357, 0.08412, 0.9034, 0.2897, 0.5472, 0.3855, 0.5922, 0.3545, 0.8208, 0.3003, 0.6871, 0.127, 0.846, 0.325, 0.8444, 0.3369, 0.9377, 0.1116, 0.9357, 0.6761, 0.2814, 0.6648, 0.2659, 0.6337, 0.1631, 0.6455, 0.1756, 0.09357, 0.4624, 0.1111, 0.4504, 0.06259, 0.6103, 0.04436, 0.632, 0.6105, 0.5812, 0.4842, 0.5812, 0.4866, 0.5644, 0.6084, 0.5655, 0.06905, 0.9245, 0.08412, 0.9034, 0.1116, 0.9357, 0.1077, 0.969, 0.3402, 0.969, 0.3369, 0.9377, 0.3654, 0.9056, 0.3795, 0.9273, 0.4621, 0.5662, 0.471, 0.5539, 0.4866, 0.5644, 0.4842, 0.5812, 0.6105, 0.5812, 0.6084, 0.5655, 0.6241, 0.5553, 0.6324, 0.5677, 0.5177, 0.04504, 0.6045, 0.04612, 0.5792, 0.0683, 0.5415, 0.06153, 0.04436, 0.632, 0.06259, 0.6103, 0.08412, 0.9034, 0.06905, 0.9245, 0.6761, 0.2814, 0.6324, 0.5677, 0.6241, 0.5553, 0.6648, 0.2659, 0.4621, 0.5662, 0.4304, 0.2764, 0.4424, 0.2615, 0.471, 0.5539, 0.6455, 0.1756, 0.6337, 0.1631, 0.5896, 0.07139, 0.6036, 0.08404, 0.2289, 0.3185, 0.2206, 0.3192, 0.2308, 0.295, 0.2367, 0.2935, 0.115, 0.4588, 0.07961, 0.59, 0.06259, 0.6103, 0.1111, 0.4504, 0.3598, 0.4509, 0.2825, 0.3237, 0.2748, 0.2983, 0.3638, 0.4441, 0.4764, 0.4994, 0.493, 0.5075, 0.4866, 0.5644, 0.471, 0.5539, 0.2737, 0.3206, 0.2289, 0.3185, 0.2367, 0.2935, 0.2696, 0.2958, 0.6211, 0.4996, 0.6569, 0.2662, 0.6648, 0.2659, 0.6241, 0.5553, 0.2825, 0.3237, 0.2737, 0.3206, 0.2696, 0.2958, 0.2748, 0.2983, 0.493, 0.5075, 0.6044, 0.5066, 0.6084, 0.5655, 0.4866, 0.5644, 0.2206, 0.3192, 0.115, 0.4588, 0.1111, 0.4504, 0.2308, 0.295, 0.6044, 0.5066, 0.6211, 0.4996, 0.6241, 0.5553, 0.6084, 0.5655, 0.5327, 0.09338, 0.5199, 0.09846, 0.5296, 0.06545, 0.5415, 0.06153, 0.4504, 0.2621, 0.4764, 0.4994, 0.471, 0.5539, 0.4424, 0.2615, 0.241, 0.3521, 0.2411, 0.3657, 0.2392, 0.3676, 0.2381, 0.3485, 0.2475, 0.3657, 0.2513, 0.3529, 0.2553, 0.3501, 0.2487, 0.3679, 0.2513, 0.3529, 0.241, 0.3521, 0.2381, 0.3485, 0.2553, 0.3501, 0.2411, 0.3657, 0.2475, 0.3657, 0.2487, 0.3679, 0.2392, 0.3676, 0.2437, 0.3555, 0.248, 0.3562, 0.2474, 0.3568, 0.2442, 0.3561, 0.241, 0.3521, 0.2513, 0.3529, 0.2487, 0.3558, 0.2433, 0.3547, 0.2411, 0.3657, 0.241, 0.3521, 0.2433, 0.3547, 0.2425, 0.3636, 0.2513, 0.3529, 0.2475, 0.3657, 0.2463, 0.3642, 0.2487, 0.3558, 0.2522, 0.6752, 0.2488, 0.6555, 0.2529, 0.6489, 0.2832, 0.6895, 0.2488, 0.6555, 0.2159, 0.6565, 0.2109, 0.6462, 0.2529, 0.6489, 0.2159, 0.6565, 0.2097, 0.6743, 0.1783, 0.6866, 0.2109, 0.6462, 0.2097, 0.6743, 0.2522, 0.6752, 0.2832, 0.6895, 0.1783, 0.6866, 0.2335, 0.6662, 0.2273, 0.6649, 0.2301, 0.6649, 0.2301, 0.6649, 0.2159, 0.6565, 0.2488, 0.6555, 0.2341, 0.6644, 0.2272, 0.6635, 0.2097, 0.6743, 0.2159, 0.6565, 0.2272, 0.6635, 0.2266, 0.6652, 0.2488, 0.6555, 0.2522, 0.6752, 0.2341, 0.6669, 0.2341, 0.6644, 0.251, 0.4024, 0.2876, 0.425, 0.2842, 0.4333, 0.2488, 0.4035, 0.2607, 0.3527, 0.253, 0.3702, 0.2503, 0.3696, 0.2586, 0.3513, 0.2807, 0.3373, 0.2607, 0.3527, 0.2586, 0.3513, 0.2825, 0.3237, 0.253, 0.3702, 0.251, 0.4024, 0.2488, 0.4035, 0.2503, 0.3696, 0.2876, 0.425, 0.3406, 0.4353, 0.3598, 0.4509, 0.2842, 0.4333, 0.3406, 0.4353, 0.2807, 0.3373, 0.2825, 0.3237, 0.3598, 0.4509, 0.2543, 0.3703, 0.2615, 0.3543, 0.2877, 0.4206, 0.2521, 0.4009, 0.2877, 0.4206, 0.2615, 0.3543, 0.278, 0.3417, 0.3336, 0.4296, 0.253, 0.3702, 0.2607, 0.3527, 0.2615, 0.3543, 0.2543, 0.3703, 0.3406, 0.4353, 0.2876, 0.425, 0.2877, 0.4206, 0.3336, 0.4296, 0.2607, 0.3527, 0.2807, 0.3373, 0.278, 0.3417, 0.2615, 0.3543, 0.2876, 0.425, 0.251, 0.4024, 0.2521, 0.4009, 0.2877, 0.4206, 0.2335, 0.6662, 0.2335, 0.6649, 0.2341, 0.6644, 0.2341, 0.6669, 0.2335, 0.6649, 0.2275, 0.6639, 0.2272, 0.6635, 0.2341, 0.6644, 0.2275, 0.6639, 0.2273, 0.6649, 0.2266, 0.6652, 0.2272, 0.6635, 0.2273, 0.6649, 0.2335, 0.6662, 0.2341, 0.6669, 0.2266, 0.6652, 0.9642, 0.8098, 0.9644, 0.9534, 0.8989, 0.9536, 0.8987, 0.8099, 0.2275, 0.6639, 0.2335, 0.6649, 0.2301, 0.6649, 0.2301, 0.6649, 0.2273, 0.6649, 0.2275, 0.6639, 0.2301, 0.6649, 0.2301, 0.6649, 0.2335, 0.6649, 0.2335, 0.6662, 0.2301, 0.6649, 0.2301, 0.6649, 0.243, 0.3632, 0.246, 0.3636, 0.2463, 0.3642, 0.2425, 0.3636, 0.2437, 0.3555, 0.243, 0.3632, 0.2425, 0.3636, 0.2433, 0.3547, 0.246, 0.3636, 0.248, 0.3562, 0.2487, 0.3558, 0.2463, 0.3642, 0.248, 0.3562, 0.2437, 0.3555, 0.2433, 0.3547, 0.2487, 0.3558, 0.9292, 0.7805, 0.8952, 0.7805, 0.8952, 0.6897, 0.9292, 0.6897, 0.243, 0.3632, 0.2437, 0.3555, 0.2442, 0.3561, 0.2434, 0.3628, 0.248, 0.3562, 0.246, 0.3636, 0.2456, 0.3632, 0.2474, 0.3568, 0.246, 0.3636, 0.243, 0.3632, 0.2434, 0.3628, 0.2456, 0.3632, 0.2301, 0.6649, 0.2301, 0.6649, 0.2301, 0.6649, 0.2301, 0.6649, 0.2301, 0.6649, 0.2301, 0.6649, 0.2301, 0.6649, 0.2301, 0.6649, 0.2301, 0.6649, 0.2301, 0.6649, 0.2301, 0.6649, 0.2301, 0.6649, 0.2301, 0.6649, 0.2301, 0.6649, 0.2301, 0.6649, 0.2301, 0.6649, 0.8987, 0.8099, 0.8989, 0.9536, 0.8334, 0.9538, 0.8332, 0.8101, 0.8286, 0.7295, 0.8331, 0.7288, 0.8332, 0.8405, 0.8287, 0.8413, 0.8287, 0.8413, 0.8332, 0.842, 0.8333, 0.9538, 0.8288, 0.953, 0.4011, 0.6132, 0.4182, 0.6362, 0.3795, 0.9273, 0.3654, 0.9056, 0.9828, 0.152, 0.9716, 0.1371, 0.9417, 0.02005, 0.9516, 0.02887, 0.2308, 0.295, 0.1111, 0.4504, 0.09357, 0.4624, 0.2147, 0.3005, 0.8495, 0.6339, 0.8475, 0.3159, 0.8582, 0.2956, 0.8584, 0.612, 0.3638, 0.4441, 0.2748, 0.2983, 0.2879, 0.3048, 0.38, 0.4579, 0.9878, 0.3139, 0.9877, 0.6345, 0.9788, 0.6128, 0.977, 0.2934, 0.4787, 0.1602, 0.466, 0.1722, 0.5147, 0.07754, 0.5296, 0.06545, 0.8638, 0.1387, 0.8523, 0.1538, 0.8859, 0.02514, 0.8961, 0.01631, 0.1116, 0.9357, 0.3369, 0.9377, 0.3402, 0.969, 0.1077, 0.969, 0.8897, 2.413e-09, 0.9488, 0.001432, 0.9321, 0.01227, 0.9049, 0.008735, 0.2696, 0.2958, 0.2879, 0.2869, 0.2879, 0.3048, 0.2748, 0.2983, 0.9698, 0.6504, 0.9655, 0.6247, 0.9788, 0.6128, 0.9877, 0.6345, 0.2308, 0.295, 0.2147, 0.3005, 0.2153, 0.2727, 0.2367, 0.2935, 0.8495, 0.6339, 0.8584, 0.612, 0.8713, 0.6244, 0.8669, 0.6504, 0.5792, 0.0683, 0.6045, 0.04612, 0.6036, 0.08404, 0.5896, 0.07139, 0.9321, 0.01227, 0.9488, 0.001432, 0.9516, 0.02887, 0.9417, 0.02005, 0.5296, 0.06545, 0.5147, 0.07754, 0.5177, 0.04504, 0.5415, 0.06153, 0.8961, 0.01631, 0.8859, 0.02514, 0.8897, 2.413e-09, 0.9049, 0.008735, 0.2696, 0.2958, 0.2367, 0.2935, 0.2153, 0.2727, 0.2879, 0.2869, 0.9698, 0.6504, 0.8669, 0.6504, 0.8713, 0.6244, 0.9655, 0.6247, 0.4424, 0.2615, 0.4304, 0.2764, 0.466, 0.1722, 0.4787, 0.1602, 0.8582, 0.2956, 0.8475, 0.3159, 0.8523, 0.1538, 0.8638, 0.1387, 0.3638, 0.4441, 0.38, 0.4579, 0.4182, 0.6362, 0.4011, 0.6132, 0.9878, 0.3139, 0.977, 0.2934, 0.9716, 0.1371, 0.9828, 0.152])
me_cube_001.materials.append(mat_material_001)
me_cube_001.use_mirror_vertex_groups = False
me_cube_001.update()

# ---- objects
ob_cube = bpy.data.objects.new('Cube', me_cube)
ob_light = bpy.data.objects.new('Light', light_light)
ob_camera = bpy.data.objects.new('Camera', cam_camera)
ob_cube_001 = bpy.data.objects.new('Cube.001', me_cube_001)

# ---- transforms, parenting, visibility, modifiers, constraints
ob_cube.location = (0.0, 0.0, 0.0)
ob_cube.lock_rotations_4d = False
ob_cube.empty_display_type = 'ARROWS'
ob_cube.lineart.crease_threshold = 0.0
_m = ob_cube.modifiers.new('Mirror', 'MIRROR')
ob_light.location = (4.076, 1.005, 5.904)
ob_light.rotation_euler = (0.6503, 0.05522, 1.866)
ob_light.lock_rotations_4d = False
ob_light.empty_display_type = 'ARROWS'
ob_light.color = (0.0, 0.0, 0.0, 0.0)
ob_light.lineart.crease_threshold = 0.0
ob_camera.location = (7.359, -6.926, 4.958)
ob_camera.rotation_euler = (1.109, 0.0, 0.8149)
ob_camera.lock_rotations_4d = False
ob_camera.empty_display_type = 'ARROWS'
ob_camera.color = (0.0, 0.0, 0.0, 0.0)
ob_camera.display_type = 'WIRE'
ob_camera.lineart.crease_threshold = 0.0
ob_cube_001.location = (0.0, 0.0, 0.0)
ob_cube_001.scale = (0.4686, 0.4686, 0.4686)
ob_cube_001.lock_rotations_4d = False
ob_cube_001.empty_display_type = 'ARROWS'
ob_cube_001.lineart.crease_threshold = 0.0
_m = ob_cube_001.modifiers.new('Mirror', 'MIRROR')

# ---- collection membership
col_collection.objects.link(ob_cube)
col_collection.objects.link(ob_light)
col_collection.objects.link(ob_camera)
col_collection.objects.link(ob_cube_001)

# ---- scene / render settings (as saved in the file)
scene.camera = ob_camera
scene.frame_start = 1; scene.frame_end = 250; scene.frame_set(1)
scene.render.engine = 'BLENDER_EEVEE_NEXT'
scene.cycles.sampling_pattern = 'TABULATED_SOBOL'
scene.view_settings.view_transform = 'Filmic'
bpy.context.view_layer.update()
